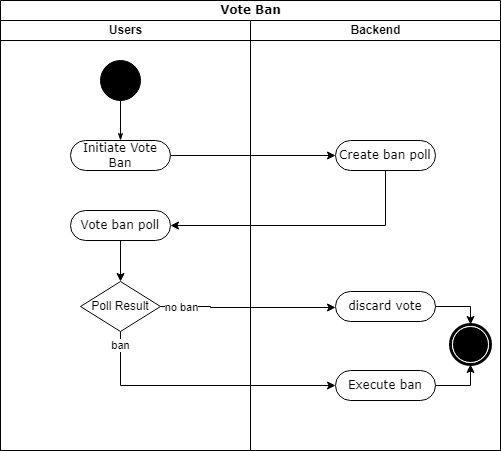

The diagram above was exported from draw.io. Its source (the exported page's mxGraphModel, read from the mxfile embedded in the PNG):
<mxGraphModel dx="1038" dy="489" grid="1" gridSize="10" guides="1" tooltips="1" connect="1" arrows="1" fold="1" page="1" pageScale="1" pageWidth="850" pageHeight="1100" background="none" math="0" shadow="0">
  <root>
    <mxCell id="0" />
    <mxCell id="1" parent="0" />
    <mxCell id="1c1d494c118603dd-1" value="Vote Ban" style="swimlane;html=1;childLayout=stackLayout;startSize=20;rounded=0;shadow=0;comic=0;labelBackgroundColor=none;strokeWidth=1;fontFamily=Verdana;fontSize=12;align=center;" parent="1" vertex="1">
      <mxGeometry x="40" y="20" width="500" height="450" as="geometry">
        <mxRectangle x="40" y="20" width="70" height="30" as="alternateBounds" />
      </mxGeometry>
    </mxCell>
    <mxCell id="1c1d494c118603dd-2" value="Users" style="swimlane;html=1;startSize=20;" parent="1c1d494c118603dd-1" vertex="1">
      <mxGeometry y="20" width="250" height="430" as="geometry">
        <mxRectangle y="20" width="40" height="970" as="alternateBounds" />
      </mxGeometry>
    </mxCell>
    <mxCell id="60571a20871a0731-4" value="" style="ellipse;whiteSpace=wrap;html=1;rounded=0;shadow=0;comic=0;labelBackgroundColor=none;strokeWidth=1;fillColor=#000000;fontFamily=Verdana;fontSize=12;align=center;" parent="1c1d494c118603dd-2" vertex="1">
      <mxGeometry x="100" y="40" width="40" height="40" as="geometry" />
    </mxCell>
    <mxCell id="60571a20871a0731-8" value="Initiate Vote Ban" style="rounded=1;whiteSpace=wrap;html=1;shadow=0;comic=0;labelBackgroundColor=none;strokeWidth=1;fontFamily=Verdana;fontSize=12;align=center;arcSize=50;" parent="1c1d494c118603dd-2" vertex="1">
      <mxGeometry x="70" y="120" width="100" height="30" as="geometry" />
    </mxCell>
    <mxCell id="1c1d494c118603dd-27" style="edgeStyle=orthogonalEdgeStyle;rounded=0;html=1;labelBackgroundColor=none;startArrow=none;startFill=0;startSize=5;endArrow=classicThin;endFill=1;endSize=5;jettySize=auto;orthogonalLoop=1;strokeWidth=1;fontFamily=Verdana;fontSize=12" parent="1c1d494c118603dd-2" source="60571a20871a0731-4" target="60571a20871a0731-8" edge="1">
      <mxGeometry relative="1" as="geometry" />
    </mxCell>
    <mxCell id="Gy_LP1MhG29ItuX3T63l-12" style="edgeStyle=orthogonalEdgeStyle;rounded=0;orthogonalLoop=1;jettySize=auto;html=1;exitX=0.5;exitY=1;exitDx=0;exitDy=0;entryX=0.5;entryY=0;entryDx=0;entryDy=0;strokeColor=#000000;" parent="1c1d494c118603dd-2" source="Gy_LP1MhG29ItuX3T63l-4" target="Gy_LP1MhG29ItuX3T63l-1" edge="1">
      <mxGeometry relative="1" as="geometry" />
    </mxCell>
    <mxCell id="Gy_LP1MhG29ItuX3T63l-4" value="Vote ban poll" style="rounded=1;whiteSpace=wrap;html=1;shadow=0;comic=0;labelBackgroundColor=none;strokeWidth=1;fontFamily=Verdana;fontSize=12;align=center;arcSize=50;" parent="1c1d494c118603dd-2" vertex="1">
      <mxGeometry x="70" y="190" width="100" height="30" as="geometry" />
    </mxCell>
    <mxCell id="Gy_LP1MhG29ItuX3T63l-1" value="Poll Result" style="rhombus;whiteSpace=wrap;html=1;" parent="1c1d494c118603dd-2" vertex="1">
      <mxGeometry x="80" y="261" width="80" height="50" as="geometry" />
    </mxCell>
    <mxCell id="1c1d494c118603dd-3" value="Backend" style="swimlane;html=1;startSize=20;" parent="1c1d494c118603dd-1" vertex="1">
      <mxGeometry x="250" y="20" width="250" height="430" as="geometry" />
    </mxCell>
    <mxCell id="1c1d494c118603dd-5" value="Create ban poll" style="rounded=1;whiteSpace=wrap;html=1;shadow=0;comic=0;labelBackgroundColor=none;strokeWidth=1;fontFamily=Verdana;fontSize=12;align=center;arcSize=50;" parent="1c1d494c118603dd-3" vertex="1">
      <mxGeometry x="85" y="120" width="100" height="30" as="geometry" />
    </mxCell>
    <mxCell id="Gy_LP1MhG29ItuX3T63l-5" value="discard vote" style="rounded=1;whiteSpace=wrap;html=1;shadow=0;comic=0;labelBackgroundColor=none;strokeWidth=1;fontFamily=Verdana;fontSize=12;align=center;arcSize=50;" parent="1c1d494c118603dd-3" vertex="1">
      <mxGeometry x="85" y="271" width="100" height="30" as="geometry" />
    </mxCell>
    <mxCell id="Gy_LP1MhG29ItuX3T63l-8" value="Execute ban" style="rounded=1;whiteSpace=wrap;html=1;shadow=0;comic=0;labelBackgroundColor=none;strokeWidth=1;fontFamily=Verdana;fontSize=12;align=center;arcSize=50;" parent="1c1d494c118603dd-3" vertex="1">
      <mxGeometry x="85" y="350" width="100" height="30" as="geometry" />
    </mxCell>
    <mxCell id="60571a20871a0731-5" value="" style="shape=mxgraph.bpmn.shape;html=1;verticalLabelPosition=bottom;labelBackgroundColor=#ffffff;verticalAlign=top;perimeter=ellipsePerimeter;outline=end;symbol=terminate;rounded=0;shadow=0;comic=0;strokeWidth=1;fontFamily=Verdana;fontSize=12;align=center;" parent="1c1d494c118603dd-3" vertex="1">
      <mxGeometry x="200" y="304" width="40" height="40" as="geometry" />
    </mxCell>
    <mxCell id="Gy_LP1MhG29ItuX3T63l-19" style="edgeStyle=orthogonalEdgeStyle;rounded=0;orthogonalLoop=1;jettySize=auto;html=1;exitX=1;exitY=0.5;exitDx=0;exitDy=0;entryX=0.5;entryY=0;entryDx=0;entryDy=0;strokeColor=#000000;" parent="1c1d494c118603dd-3" source="Gy_LP1MhG29ItuX3T63l-5" target="60571a20871a0731-5" edge="1">
      <mxGeometry relative="1" as="geometry" />
    </mxCell>
    <mxCell id="Gy_LP1MhG29ItuX3T63l-20" style="edgeStyle=orthogonalEdgeStyle;rounded=0;orthogonalLoop=1;jettySize=auto;html=1;exitX=1;exitY=0.5;exitDx=0;exitDy=0;entryX=0.5;entryY=1;entryDx=0;entryDy=0;strokeColor=#000000;" parent="1c1d494c118603dd-3" source="Gy_LP1MhG29ItuX3T63l-8" target="60571a20871a0731-5" edge="1">
      <mxGeometry relative="1" as="geometry" />
    </mxCell>
    <mxCell id="Gy_LP1MhG29ItuX3T63l-10" style="edgeStyle=orthogonalEdgeStyle;rounded=0;orthogonalLoop=1;jettySize=auto;html=1;exitX=1;exitY=0.5;exitDx=0;exitDy=0;entryX=0;entryY=0.5;entryDx=0;entryDy=0;strokeColor=#000000;" parent="1c1d494c118603dd-1" source="60571a20871a0731-8" target="1c1d494c118603dd-5" edge="1">
      <mxGeometry relative="1" as="geometry" />
    </mxCell>
    <mxCell id="Gy_LP1MhG29ItuX3T63l-11" style="edgeStyle=orthogonalEdgeStyle;rounded=0;orthogonalLoop=1;jettySize=auto;html=1;exitX=0.5;exitY=1;exitDx=0;exitDy=0;strokeColor=#000000;entryX=1;entryY=0.5;entryDx=0;entryDy=0;" parent="1c1d494c118603dd-1" source="1c1d494c118603dd-5" target="Gy_LP1MhG29ItuX3T63l-4" edge="1">
      <mxGeometry relative="1" as="geometry">
        <mxPoint x="385" y="230" as="targetPoint" />
        <Array as="points">
          <mxPoint x="385" y="225" />
        </Array>
      </mxGeometry>
    </mxCell>
    <mxCell id="Gy_LP1MhG29ItuX3T63l-15" style="edgeStyle=orthogonalEdgeStyle;rounded=0;orthogonalLoop=1;jettySize=auto;html=1;exitX=0.5;exitY=1;exitDx=0;exitDy=0;entryX=0;entryY=0.5;entryDx=0;entryDy=0;strokeColor=#000000;" parent="1c1d494c118603dd-1" source="Gy_LP1MhG29ItuX3T63l-1" target="Gy_LP1MhG29ItuX3T63l-8" edge="1">
      <mxGeometry relative="1" as="geometry">
        <Array as="points">
          <mxPoint x="120" y="385" />
        </Array>
      </mxGeometry>
    </mxCell>
    <mxCell id="TpDx0hNuN2GziaclURWw-2" value="ban" style="edgeLabel;html=1;align=center;verticalAlign=middle;resizable=0;points=[];" parent="Gy_LP1MhG29ItuX3T63l-15" vertex="1" connectable="0">
      <mxGeometry x="-0.9007" y="-1" relative="1" as="geometry">
        <mxPoint as="offset" />
      </mxGeometry>
    </mxCell>
    <mxCell id="Gy_LP1MhG29ItuX3T63l-16" style="edgeStyle=orthogonalEdgeStyle;rounded=0;orthogonalLoop=1;jettySize=auto;html=1;exitX=1;exitY=0.5;exitDx=0;exitDy=0;entryX=0;entryY=0.5;entryDx=0;entryDy=0;strokeColor=#000000;" parent="1c1d494c118603dd-1" edge="1">
      <mxGeometry relative="1" as="geometry">
        <mxPoint x="160" y="306" as="sourcePoint" />
        <mxPoint x="335" y="307" as="targetPoint" />
        <Array as="points">
          <mxPoint x="210" y="306" />
        </Array>
      </mxGeometry>
    </mxCell>
    <mxCell id="TpDx0hNuN2GziaclURWw-1" value="no ban" style="edgeLabel;html=1;align=center;verticalAlign=middle;resizable=0;points=[];" parent="Gy_LP1MhG29ItuX3T63l-16" vertex="1" connectable="0">
      <mxGeometry x="-0.8743" y="-1" relative="1" as="geometry">
        <mxPoint x="9" y="-1" as="offset" />
      </mxGeometry>
    </mxCell>
  </root>
</mxGraphModel>